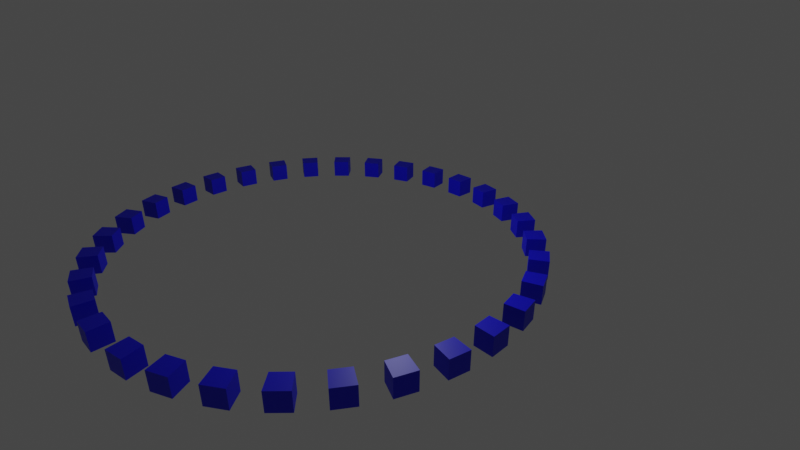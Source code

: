 # Source: 1191003_HosonHassqoor.blend  (saved by Blender 3.5.10; exported with 4.5.12 LTS)
import bpy
from mathutils import Matrix  # noqa: F401  (used for matrix-valued properties, if any)

bpy.ops.wm.read_factory_settings(use_empty=True)
scene = bpy.context.scene
scene.name = 'Scene'

# ---- collections
col_collection = bpy.data.collections.new('Collection'); scene.collection.children.link(col_collection)

# ---- materials (node trees are filled in below, after node groups)
mat_material = bpy.data.materials.new('Material')
mat_material.alpha_threshold = 0.0
mat_material.use_transparent_shadow = False
mat_material.roughness = 0.5
mat_material.line_color = (0.0, 0.0, 0.0, 1.0)

# ---- material node trees
mat_material.use_nodes = True; mat_material.node_tree.nodes.clear()
_N = mat_material.node_tree.nodes; _L = mat_material.node_tree.links
n0 = _N.new('ShaderNodeOutputMaterial'); n0.name = 'Material Output'; n0.location = (300, 300)
n1 = _N.new('ShaderNodeBsdfPrincipled'); n1.name = 'Principled BSDF'; n1.location = (10, 300)
n1.distribution = 'GGX'
n1.subsurface_method = 'RANDOM_WALK_SKIN'
n1.inputs[0].default_value = (0.001938, 0.0, 0.8, 1.0)
n1.inputs[3].default_value = 1.45
n1.inputs[27].default_value = (0.0, 0.0, 0.0, 1.0)
n1.inputs[28].default_value = 1.0
_L.new(n1.outputs[0], n0.inputs[0])
n0.is_active_output = True

# ---- world
world_world = bpy.data.worlds.new('World'); scene.world = world_world
world_world.use_nodes = True; world_world.node_tree.nodes.clear()
_N = world_world.node_tree.nodes; _L = world_world.node_tree.links
n0 = _N.new('ShaderNodeOutputWorld'); n0.name = 'World Output'; n0.location = (300, 300)
n1 = _N.new('ShaderNodeBackground'); n1.name = 'Background'; n1.location = (10, 300)
n1.inputs[0].default_value = (0.05088, 0.05088, 0.05088, 1.0)
_L.new(n1.outputs[0], n0.inputs[0])
n0.is_active_output = True
world_world.color = (0.05088, 0.05088, 0.05088)
world_world.use_sun_shadow = False
world_world.sun_shadow_jitter_overblur = 0.0

# ---- cameras
cam_camera = bpy.data.cameras.new('Camera')
cam_camera.clip_end = 100.0
cam_camera.lens = 26.38
cam_camera.ortho_scale = 7.314

# ---- lights
light_light = bpy.data.lights.new('Light', 'POINT')
light_light.transmission_factor = 0.0
light_light.energy = 1000.0
light_light.shadow_soft_size = 0.1
light_light.shadow_maximum_resolution = 0.006
light_light.use_absolute_resolution = True

# ---- meshes
me_cube = bpy.data.meshes.new('Cube')
me_cube.from_pydata([(1.0, 1.0, 1.0), (1.0, 1.0, -1.0), (1.0, -1.0, 1.0), (1.0, -1.0, -1.0), (-1.0, 1.0, 1.0), (-1.0, 1.0, -1.0), (-1.0, -1.0, 1.0), (-1.0, -1.0, -1.0)], [], [(0, 4, 6, 2), (3, 2, 6, 7), (7, 6, 4, 5), (5, 1, 3, 7), (1, 0, 2, 3), (5, 4, 0, 1)])
_uv = me_cube.uv_layers.new(name='UVMap')
_uv.uv.foreach_set('vector', [0.625, 0.5, 0.875, 0.5, 0.875, 0.75, 0.625, 0.75, 0.375, 0.75, 0.625, 0.75, 0.625, 1.0, 0.375, 1.0, 0.375, 0.0, 0.625, 0.0, 0.625, 0.25, 0.375, 0.25, 0.125, 0.5, 0.375, 0.5, 0.375, 0.75, 0.125, 0.75, 0.375, 0.5, 0.625, 0.5, 0.625, 0.75, 0.375, 0.75, 0.375, 0.25, 0.625, 0.25, 0.625, 0.5, 0.375, 0.5])
me_cube.materials.append(mat_material)
me_cube.use_mirror_vertex_groups = False
me_cube.update()

# ---- curves / text
cu_beziercircle = bpy.data.curves.new('BezierCircle', 'CURVE')
cu_beziercircle.dimensions = '3D'
_sp = cu_beziercircle.splines.new('BEZIER'); _sp.bezier_points.add(3)
_sp.bezier_points.foreach_set('co', [-1.0, 0.0, 0.0, 0.0, 1.0, 0.0, 1.0, 0.0, 0.0, 0.0, -1.0, 0.0])
_sp.bezier_points.foreach_set('handle_left', [-1.0, -0.5521, 0.0, -0.5521, 1.0, 0.0, 1.0, 0.5521, 0.0, 0.5521, -1.0, 0.0])
_sp.bezier_points.foreach_set('handle_right', [-1.0, 0.5521, 0.0, 0.5521, 1.0, 0.0, 1.0, -0.5521, 0.0, -0.5521, -1.0, 0.0])
for _p, _l, _r in zip(_sp.bezier_points, ['AUTO', 'AUTO', 'AUTO', 'AUTO'], ['AUTO', 'AUTO', 'AUTO', 'AUTO']): _p.handle_left_type = _l; _p.handle_right_type = _r
_sp.order_u = 0
_sp.order_v = 0
_sp.use_cyclic_u = True
cu_beziercircle.use_path = True
cu_beziercircle.fill_mode = 'FULL'

# ---- objects
ob_cube = bpy.data.objects.new('Cube', me_cube)
ob_light = bpy.data.objects.new('Light', light_light)
ob_camera = bpy.data.objects.new('Camera', cam_camera)
ob_beziercircle = bpy.data.objects.new('BezierCircle', cu_beziercircle)

# ---- transforms, parenting, visibility, modifiers, constraints
ob_cube.location = (0.0, 0.0, 0.0)
ob_cube.scale = (0.449, 0.449, 0.449)
ob_cube.lock_rotations_4d = False
ob_cube.empty_display_type = 'ARROWS'
ob_cube.lineart.crease_threshold = 0.0
_m = ob_cube.modifiers.new('Array', 'ARRAY')
_m.count = 32
_m.relative_offset_displace = (2.2, 0.0, 0.0)
_m = ob_cube.modifiers.new('Curve', 'CURVE')
_m.object = ob_beziercircle
ob_light.location = (4.076, 1.005, 5.904)
ob_light.rotation_euler = (0.6503, 0.05522, 1.866)
ob_light.lock_rotations_4d = False
ob_light.empty_display_type = 'ARROWS'
ob_light.color = (0.0, 0.0, 0.0, 0.0)
ob_light.lineart.crease_threshold = 0.0
ob_camera.location = (20.38, -14.0, 13.08)
ob_camera.rotation_euler = (1.109, 0.0, 0.8149)
ob_camera.lock_rotations_4d = False
ob_camera.empty_display_type = 'ARROWS'
ob_camera.color = (0.0, 0.0, 0.0, 0.0)
ob_camera.display_type = 'WIRE'
ob_camera.lineart.crease_threshold = 0.0
ob_beziercircle.location = (0.0, 0.0, 0.0)
ob_beziercircle.scale = (10.12, 10.12, 10.12)

# ---- collection membership
col_collection.objects.link(ob_cube)
col_collection.objects.link(ob_light)
col_collection.objects.link(ob_camera)
col_collection.objects.link(ob_beziercircle)

# ---- scene / render settings (as saved in the file)
scene.camera = ob_camera
scene.frame_start = 1; scene.frame_end = 250; scene.frame_set(1)
scene.render.engine = 'BLENDER_EEVEE_NEXT'
scene.cycles.sampling_pattern = 'TABULATED_SOBOL'
scene.view_settings.view_transform = 'Filmic'
bpy.context.view_layer.update()
